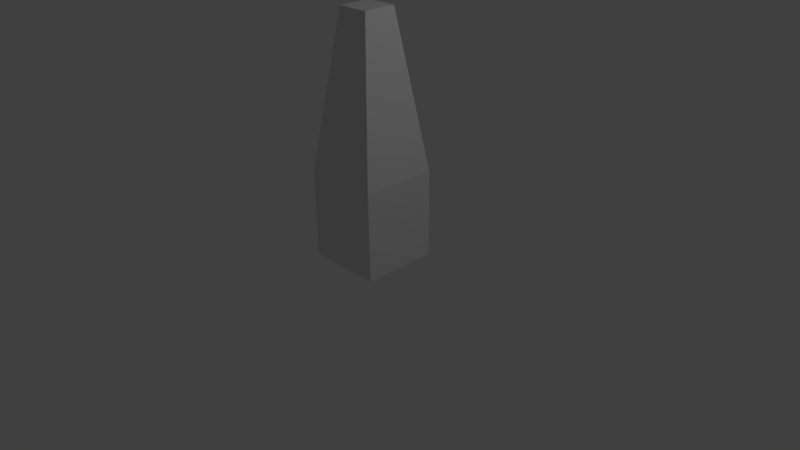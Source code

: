 # Source: wall.blend  (saved by Blender 2.64.0; exported with 4.5.12 LTS)
import bpy
from mathutils import Matrix  # noqa: F401  (used for matrix-valued properties, if any)

bpy.ops.wm.read_factory_settings(use_empty=True)
scene = bpy.context.scene
scene.name = 'Scene'

# ---- collections
col_collection_1 = bpy.data.collections.new('Collection 1'); scene.collection.children.link(col_collection_1)

# ---- materials (node trees are filled in below, after node groups)
mat_material = bpy.data.materials.new('Material')
mat_material.alpha_threshold = 0.0
mat_material.use_transparent_shadow = False
mat_material.roughness = 0.5
mat_material.line_color = (0.0, 0.0, 0.0, 1.0)

# ---- material node trees

# ---- world
world_world = bpy.data.worlds.new('World'); scene.world = world_world
world_world.color = (0.05088, 0.05088, 0.05088)
world_world.use_sun_shadow = False
world_world.sun_shadow_jitter_overblur = 0.0
world_world.cycles.sampling_method = 'MANUAL'
world_world.cycles.sample_map_resolution = 256

# ---- cameras
cam_camera = bpy.data.cameras.new('Camera')
cam_camera.clip_end = 100.0
cam_camera.lens = 35.0
cam_camera.sensor_width = 32.0
cam_camera.sensor_height = 18.0
cam_camera.ortho_scale = 7.314
cam_camera.dof.focus_distance = 0.0
cam_camera.dof.aperture_fstop = 128.0

# ---- lights
light_lamp = bpy.data.lights.new('Lamp', 'POINT')
light_lamp.transmission_factor = 0.0
light_lamp.cutoff_distance = 30.0
light_lamp.energy = 100.0
light_lamp.shadow_buffer_clip_start = 1.001
light_lamp.shadow_soft_size = 1.0
light_lamp.shadow_maximum_resolution = 0.006
light_lamp.use_absolute_resolution = True
light_lamp.cycles.use_multiple_importance_sampling = False

# ---- meshes
me_cube = bpy.data.meshes.new('Cube')
me_cube.from_pydata([(0.5, 0.5, 0.0), (0.5, -0.5, 0.0), (-0.5, -0.5, 0.0), (-0.5, 0.5, 0.0), (0.5012, 0.5012, 1.158), (0.5012, -0.5012, 1.158), (-0.5012, -0.5012, 1.158), (-0.5012, 0.5012, 1.158), (0.2164, 0.2164, 3.182), (0.2164, -0.2164, 3.182), (-0.2164, -0.2164, 3.182), (-0.2164, 0.2164, 3.182)], [], [(0, 1, 2, 3), (8, 9, 5, 4), (0, 4, 5, 1), (1, 5, 6, 2), (2, 6, 7, 3), (4, 0, 3, 7), (8, 11, 10, 9), (4, 7, 11, 8), (9, 10, 6, 5), (10, 11, 7, 6)])
me_cube.materials.append(mat_material)
me_cube.use_remesh_preserve_volume = False
me_cube.use_remesh_preserve_attributes = False
me_cube.use_mirror_vertex_groups = False
me_cube.update()

# ---- objects
ob_cube = bpy.data.objects.new('Cube', me_cube)
ob_lamp = bpy.data.objects.new('Lamp', light_lamp)
ob_camera = bpy.data.objects.new('Camera', cam_camera)

# ---- transforms, parenting, visibility, modifiers, constraints
ob_cube.location = (0.0, 0.0, 0.0)
ob_cube.lock_rotations_4d = False
ob_cube.empty_display_type = 'ARROWS'
ob_cube.lineart.crease_threshold = 0.0
ob_lamp.location = (4.076, 1.005, 5.904)
ob_lamp.rotation_euler = (0.6503, 0.05522, 1.866)
ob_lamp.lock_rotations_4d = False
ob_lamp.empty_display_type = 'ARROWS'
ob_lamp.color = (0.0, 0.0, 0.0, 0.0)
ob_lamp.lineart.crease_threshold = 0.0
ob_camera.location = (7.481, -6.508, 5.344)
ob_camera.rotation_euler = (1.109, 0.01082, 0.8149)
ob_camera.lock_rotations_4d = False
ob_camera.empty_display_type = 'ARROWS'
ob_camera.color = (0.0, 0.0, 0.0, 0.0)
ob_camera.display_type = 'WIRE'
ob_camera.lineart.crease_threshold = 0.0

# ---- collection membership
col_collection_1.objects.link(ob_cube)
col_collection_1.objects.link(ob_lamp)
col_collection_1.objects.link(ob_camera)

# ---- scene / render settings (as saved in the file)
scene.camera = ob_camera
scene.frame_start = 1; scene.frame_end = 250; scene.frame_set(1)
scene.render.engine = 'BLENDER_EEVEE_NEXT'
scene.render.image_settings.color_mode = 'RGB'
scene.render.image_settings.compression = 90
scene.render.resolution_percentage = 50
scene.render.dither_intensity = 0.0
scene.render.bake_margin = 2
scene.render.bake_bias = 0.0
scene.cycles.use_denoising = False
scene.cycles.samples = 10
scene.cycles.sampling_pattern = 'TABULATED_SOBOL'
scene.cycles.light_sampling_threshold = 0.0
scene.cycles.use_adaptive_sampling = False
scene.cycles.use_light_tree = False
scene.cycles.blur_glossy = 0.0
scene.cycles.volume_bounces = 1
scene.cycles.pixel_filter_type = 'GAUSSIAN'
scene.cycles.sample_clamp_indirect = 0.0
scene.view_settings.view_transform = 'Standard'
bpy.context.view_layer.update()
